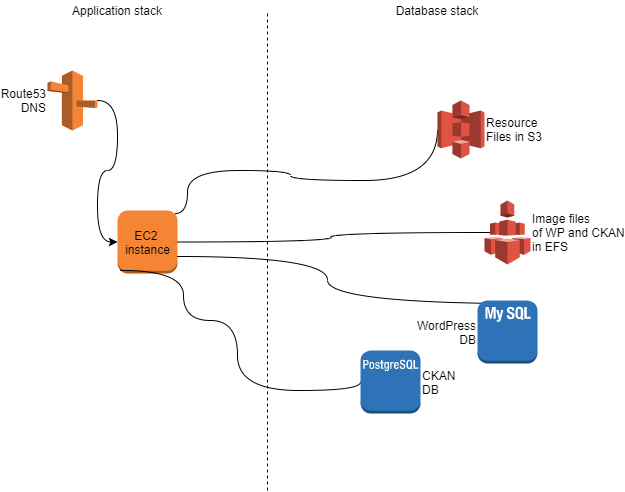

The diagram above was exported from draw.io. Its source (the exported page's mxGraphModel, read from the mxfile embedded in the PNG):
<mxGraphModel dx="1308" dy="1007" grid="1" gridSize="10" guides="1" tooltips="1" connect="1" arrows="1" fold="1" page="1" pageScale="1" pageWidth="826" pageHeight="1169" background="#ffffff" math="0" shadow="0">
  <root>
    <mxCell id="0" />
    <mxCell id="1" parent="0" />
    <mxCell id="4" value="EC2&amp;nbsp;&lt;div&gt;instance&lt;/div&gt;" style="dashed=0;html=1;shape=mxgraph.aws3.instance;fillColor=#F58534;gradientColor=none;" parent="1" vertex="1">
      <mxGeometry x="170" y="240" width="60" height="63" as="geometry" />
    </mxCell>
    <mxCell id="12" style="edgeStyle=orthogonalEdgeStyle;curved=1;rounded=0;html=1;exitX=0.95;exitY=0.05;exitPerimeter=0;entryX=1;entryY=0.73;entryPerimeter=0;endArrow=none;endFill=0;jettySize=auto;orthogonalLoop=1;entryDx=0;entryDy=0;" parent="1" source="6" target="4" edge="1">
      <mxGeometry relative="1" as="geometry" />
    </mxCell>
    <mxCell id="6" value="WordPress&lt;div&gt;DB&lt;/div&gt;" style="dashed=0;html=1;shape=mxgraph.aws3.mysql_db_instance_2;fillColor=#2E73B8;gradientColor=none;labelPosition=left;verticalLabelPosition=middle;align=right;verticalAlign=middle;" parent="1" vertex="1">
      <mxGeometry x="530" y="330" width="60" height="63" as="geometry" />
    </mxCell>
    <mxCell id="13" style="edgeStyle=orthogonalEdgeStyle;curved=1;rounded=0;html=1;exitX=0;exitY=0.5;exitPerimeter=0;entryX=0.05;entryY=0.95;entryPerimeter=0;endArrow=none;endFill=0;jettySize=auto;orthogonalLoop=1;exitDx=0;exitDy=0;" parent="1" source="7" target="4" edge="1">
      <mxGeometry relative="1" as="geometry">
        <Array as="points">
          <mxPoint x="413" y="420" />
          <mxPoint x="290" y="420" />
          <mxPoint x="290" y="350" />
          <mxPoint x="236" y="350" />
          <mxPoint x="236" y="300" />
        </Array>
      </mxGeometry>
    </mxCell>
    <mxCell id="7" value="CKAN&lt;div&gt;DB&lt;/div&gt;" style="dashed=0;html=1;shape=mxgraph.aws3.postgre_sql_instance;fillColor=#2E73B8;gradientColor=none;labelPosition=right;verticalLabelPosition=middle;align=left;verticalAlign=middle;" parent="1" vertex="1">
      <mxGeometry x="413" y="380" width="60" height="63" as="geometry" />
    </mxCell>
    <mxCell id="16" style="edgeStyle=orthogonalEdgeStyle;curved=1;rounded=0;html=1;exitX=0;exitY=0.5;exitPerimeter=0;entryX=0.95;entryY=0.05;entryPerimeter=0;endArrow=none;endFill=0;jettySize=auto;orthogonalLoop=1;entryDx=0;entryDy=0;" parent="1" source="8" target="4" edge="1">
      <mxGeometry relative="1" as="geometry">
        <Array as="points">
          <mxPoint x="490" y="210" />
          <mxPoint x="343" y="210" />
          <mxPoint x="343" y="200" />
          <mxPoint x="240" y="200" />
          <mxPoint x="240" y="243" />
        </Array>
      </mxGeometry>
    </mxCell>
    <mxCell id="8" value="Resource&amp;nbsp;&lt;div&gt;Files in S3&lt;/div&gt;" style="dashed=0;html=1;shape=mxgraph.aws3.s3;fillColor=#E05243;gradientColor=none;labelPosition=right;verticalLabelPosition=middle;align=left;verticalAlign=middle;" parent="1" vertex="1">
      <mxGeometry x="490" y="130" width="47" height="58" as="geometry" />
    </mxCell>
    <mxCell id="17" style="edgeStyle=orthogonalEdgeStyle;curved=1;rounded=0;html=1;exitX=0.12;exitY=0.5;exitPerimeter=0;entryX=1;entryY=0.5;entryPerimeter=0;endArrow=none;endFill=0;jettySize=auto;orthogonalLoop=1;entryDx=0;entryDy=0;" parent="1" source="9" target="4" edge="1">
      <mxGeometry relative="1" as="geometry" />
    </mxCell>
    <mxCell id="9" value="Image files&lt;div&gt;of WP and CKAN&lt;/div&gt;&lt;div&gt;in EFS&lt;/div&gt;" style="dashed=0;html=1;shape=mxgraph.aws3.efs;fillColor=#E05243;gradientColor=none;labelPosition=right;verticalLabelPosition=middle;align=left;verticalAlign=middle;" parent="1" vertex="1">
      <mxGeometry x="537" y="230" width="46" height="64" as="geometry" />
    </mxCell>
    <mxCell id="11" style="edgeStyle=orthogonalEdgeStyle;curved=1;rounded=0;html=1;exitX=0;exitY=0.5;exitPerimeter=0;entryX=0;entryY=0.5;entryPerimeter=0;endArrow=none;endFill=0;jettySize=auto;orthogonalLoop=1;" parent="1" source="6" target="6" edge="1">
      <mxGeometry relative="1" as="geometry" />
    </mxCell>
    <mxCell id="20" style="edgeStyle=orthogonalEdgeStyle;curved=1;rounded=0;html=1;exitX=1;exitY=0.5;exitPerimeter=0;entryX=0;entryY=0.5;entryPerimeter=0;endArrow=classic;endFill=1;jettySize=auto;orthogonalLoop=1;" parent="1" source="18" target="4" edge="1">
      <mxGeometry relative="1" as="geometry" />
    </mxCell>
    <mxCell id="18" value="Route53&lt;div&gt;DNS&lt;/div&gt;" style="dashed=0;html=1;shape=mxgraph.aws3.route_53;fillColor=#F58536;gradientColor=none;labelPosition=left;verticalLabelPosition=middle;align=right;verticalAlign=middle;" parent="1" vertex="1">
      <mxGeometry x="100" y="100" width="50" height="60" as="geometry" />
    </mxCell>
    <mxCell id="19" style="edgeStyle=orthogonalEdgeStyle;curved=1;rounded=0;html=1;exitX=0.29;exitY=0.5;exitPerimeter=0;entryX=0.29;entryY=0.5;entryPerimeter=0;endArrow=none;endFill=0;jettySize=auto;orthogonalLoop=1;labelPosition=left;verticalLabelPosition=middle;align=right;verticalAlign=middle;" parent="1" source="18" target="18" edge="1">
      <mxGeometry relative="1" as="geometry" />
    </mxCell>
    <mxCell id="IK4yvwNGR2sPttsVOSUi-23" value="" style="endArrow=none;dashed=1;html=1;" edge="1" parent="1">
      <mxGeometry width="50" height="50" relative="1" as="geometry">
        <mxPoint x="320" y="520" as="sourcePoint" />
        <mxPoint x="320" y="40" as="targetPoint" />
      </mxGeometry>
    </mxCell>
    <mxCell id="IK4yvwNGR2sPttsVOSUi-24" value="Application stack" style="text;html=1;strokeColor=none;fillColor=none;align=center;verticalAlign=middle;whiteSpace=wrap;rounded=0;" vertex="1" parent="1">
      <mxGeometry x="100" y="30" width="140" height="20" as="geometry" />
    </mxCell>
    <mxCell id="IK4yvwNGR2sPttsVOSUi-25" value="Database stack" style="text;html=1;strokeColor=none;fillColor=none;align=center;verticalAlign=middle;whiteSpace=wrap;rounded=0;" vertex="1" parent="1">
      <mxGeometry x="430" y="30" width="120" height="20" as="geometry" />
    </mxCell>
  </root>
</mxGraphModel>